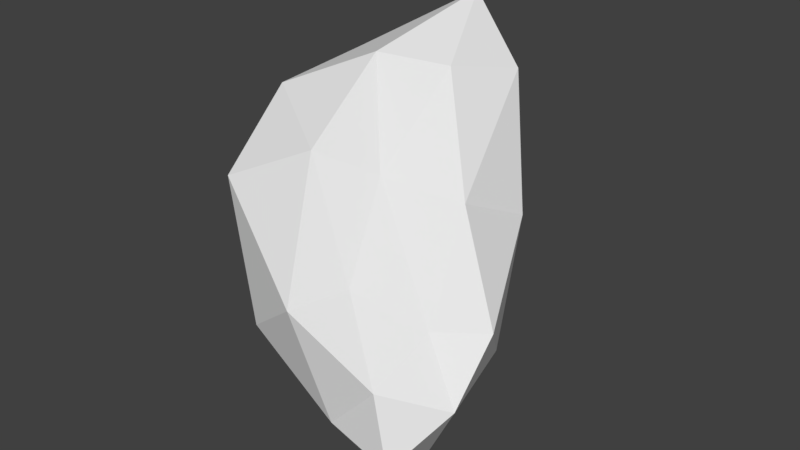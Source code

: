 # Source: Asteroid1.blend  (saved by Blender 2.79.0; exported with 4.5.12 LTS)
import bpy
from mathutils import Matrix  # noqa: F401  (used for matrix-valued properties, if any)

bpy.ops.wm.read_factory_settings(use_empty=True)
scene = bpy.context.scene
scene.name = 'Scene'

# ---- collections
col_collection_1 = bpy.data.collections.new('Collection 1'); scene.collection.children.link(col_collection_1)

# ---- world
world_world = bpy.data.worlds.new('World'); scene.world = world_world
world_world.color = (0.05088, 0.05088, 0.05088)
world_world.use_sun_shadow = False
world_world.sun_shadow_jitter_overblur = 0.0
world_world.cycles.sampling_method = 'MANUAL'

# ---- meshes
me_icosphere = bpy.data.meshes.new('Icosphere')
me_icosphere.from_pydata([(-0.05058, -0.2473, -0.59), (0.4557, -0.725, -0.3744), (-0.0583, -0.6723, -0.1676), (-0.5265, 0.1184, -0.1326), (-0.4786, 0.4179, -0.3591), (0.1208, -0.123, -0.466), (0.2068, -0.5796, 0.003051), (-0.3476, -0.25, 0.3527), (-0.2267, 0.3373, 0.4524), (0.07074, 0.36, 0.1533), (0.5545, -0.4168, -0.0721), (0.08877, -0.005822, 0.4346), (-0.0465, -0.4288, -0.4228), (0.2418, -0.5358, -0.5703), (0.2502, -0.7079, -0.3299), (0.3941, -0.4991, -0.5082), (0.0189, -0.2451, -0.6643), (-0.3204, -0.03409, -0.3782), (-0.4169, -0.2863, -0.1356), (-0.3279, 0.08776, -0.5519), (-0.4419, 0.3167, -0.2328), (-0.2736, 0.1954, -0.5217), (0.5553, -0.5761, -0.2294), (0.4564, -0.2542, -0.2467), (0.149, -0.7506, -0.006121), (0.4012, -0.7101, -0.1683), (-0.5157, -0.1238, 0.1369), (-0.2972, -0.5284, 0.1639), (-0.3686, 0.4427, 0.0928), (-0.4229, 0.2173, 0.1229), (0.08042, 0.1748, -0.196), (-0.2696, 0.4287, -0.09974), (0.4164, -0.5097, -0.07664), (-0.05377, -0.4372, 0.2781), (-0.313, 0.05696, 0.3945), (-0.09379, 0.4667, 0.3851), (0.3642, -0.01588, 0.05393), (0.09411, -0.3219, 0.2047), (0.3201, -0.2344, 0.1565), (-0.1193, -0.08914, 0.4555), (-0.02769, 0.2739, 0.5764), (0.1687, 0.2195, 0.3865)], [], [(0, 13, 12), (1, 13, 15), (0, 12, 17), (0, 17, 19), (0, 19, 16), (1, 15, 22), (2, 14, 24), (3, 18, 26), (4, 20, 28), (5, 21, 30), (1, 22, 25), (2, 24, 27), (3, 26, 29), (4, 28, 31), (5, 30, 23), (6, 32, 37), (7, 33, 39), (8, 34, 40), (9, 35, 41), (10, 36, 38), (38, 41, 11), (38, 36, 41), (36, 9, 41), (41, 40, 11), (41, 35, 40), (35, 8, 40), (40, 39, 11), (40, 34, 39), (34, 7, 39), (39, 37, 11), (39, 33, 37), (33, 6, 37), (37, 38, 11), (37, 32, 38), (32, 10, 38), (23, 36, 10), (23, 30, 36), (30, 9, 36), (31, 35, 9), (31, 28, 35), (28, 8, 35), (29, 34, 8), (29, 26, 34), (26, 7, 34), (27, 33, 7), (27, 24, 33), (24, 6, 33), (25, 32, 6), (25, 22, 32), (22, 10, 32), (30, 31, 9), (30, 21, 31), (21, 4, 31), (28, 29, 8), (28, 20, 29), (20, 3, 29), (26, 27, 7), (26, 18, 27), (18, 2, 27), (24, 25, 6), (24, 14, 25), (14, 1, 25), (22, 23, 10), (22, 15, 23), (15, 5, 23), (16, 21, 5), (16, 19, 21), (19, 4, 21), (19, 20, 4), (19, 17, 20), (17, 3, 20), (17, 18, 3), (17, 12, 18), (12, 2, 18), (15, 16, 5), (15, 13, 16), (13, 0, 16), (12, 14, 2), (12, 13, 14), (13, 1, 14)])
me_icosphere.use_remesh_preserve_volume = False
me_icosphere.use_remesh_preserve_attributes = False
me_icosphere.use_mirror_vertex_groups = False
me_icosphere.update()

# ---- objects
ob_icosphere = bpy.data.objects.new('Icosphere', me_icosphere)

# ---- transforms, parenting, visibility, modifiers, constraints
ob_icosphere.location = (0.0, 0.0, 0.0)
ob_icosphere.lineart.crease_threshold = 0.0

# ---- collection membership
col_collection_1.objects.link(ob_icosphere)

# ---- scene / render settings (as saved in the file)
scene.frame_start = 1; scene.frame_end = 250; scene.frame_set(1)
scene.render.engine = 'BLENDER_EEVEE_NEXT'
scene.render.resolution_percentage = 50
scene.render.dither_intensity = 0.0
scene.cycles.use_denoising = False
scene.cycles.samples = 128
scene.cycles.sampling_pattern = 'TABULATED_SOBOL'
scene.cycles.use_adaptive_sampling = False
scene.cycles.use_light_tree = False
scene.cycles.blur_glossy = 0.0
scene.cycles.sample_clamp_indirect = 0.0
scene.view_settings.view_transform = 'Standard'
bpy.context.view_layer.update()

# ---- added for rendering (the .blend has no active camera and no usable light): camera, sun
cam_auto = bpy.data.cameras.new('AutoCamera')
cam_auto.lens = 50.0
cam_auto.sensor_width = 36.0
cam_auto.clip_end = 1000.0
ob_auto_camera = bpy.data.objects.new('AutoCamera', cam_auto)
scene.collection.objects.link(ob_auto_camera)
ob_auto_camera.location = (1.90857, -2.415, 1.47139)
ob_auto_camera.rotation_euler = (1.09748, -7.21219e-08, 0.694738)
scene.camera = ob_auto_camera
light_auto_sun = bpy.data.lights.new('AutoSun', 'SUN')
light_auto_sun.energy = 3.0
light_auto_sun.angle = 0.0523599
ob_auto_sun = bpy.data.objects.new('AutoSun', light_auto_sun)
scene.collection.objects.link(ob_auto_sun)
ob_auto_sun.rotation_euler = (0.872665, 0.174533, 0.523599)
bpy.context.view_layer.update()
